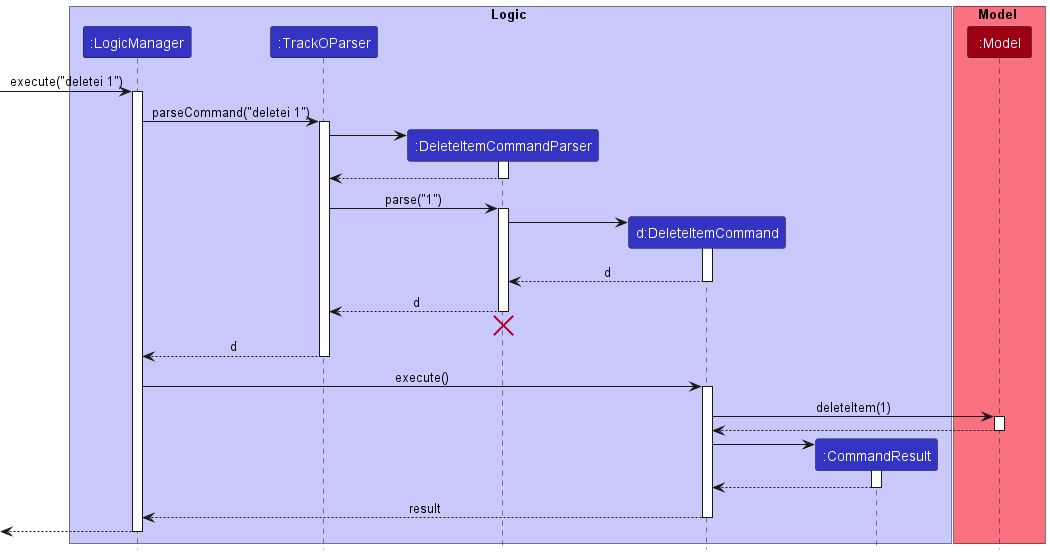

The diagram above was rendered by PlantUML. Its source (embedded in the PNG):
@startuml
!include style.puml

box Logic LOGIC_COLOR_T1
participant ":LogicManager" as LogicManager LOGIC_COLOR
participant ":TrackOParser" as TrackOParser LOGIC_COLOR
participant ":DeleteItemCommandParser" as DeleteItemCommandParser LOGIC_COLOR
participant "d:DeleteItemCommand" as DeleteItemCommand LOGIC_COLOR
participant ":CommandResult" as CommandResult LOGIC_COLOR
end box

box Model MODEL_COLOR_T1
participant ":Model" as Model MODEL_COLOR
end box

[-> LogicManager : execute("deletei 1")
activate LogicManager

LogicManager -> TrackOParser : parseCommand("deletei 1")
activate TrackOParser

create DeleteItemCommandParser
TrackOParser -> DeleteItemCommandParser
activate DeleteItemCommandParser

DeleteItemCommandParser --> TrackOParser
deactivate DeleteItemCommandParser

TrackOParser -> DeleteItemCommandParser : parse("1")
activate DeleteItemCommandParser

create DeleteItemCommand
DeleteItemCommandParser -> DeleteItemCommand
activate DeleteItemCommand

DeleteItemCommand --> DeleteItemCommandParser : d
deactivate DeleteItemCommand

DeleteItemCommandParser --> TrackOParser : d
deactivate DeleteItemCommandParser
'Hidden arrow to position the destroy marker below the end of the activation bar.
DeleteItemCommandParser -[hidden]-> TrackOParser
destroy DeleteItemCommandParser

TrackOParser --> LogicManager : d
deactivate TrackOParser

LogicManager -> DeleteItemCommand : execute()
activate DeleteItemCommand

DeleteItemCommand -> Model : deleteItem(1)
activate Model

Model --> DeleteItemCommand
deactivate Model

create CommandResult
DeleteItemCommand -> CommandResult
activate CommandResult

CommandResult --> DeleteItemCommand
deactivate CommandResult

DeleteItemCommand --> LogicManager : result
deactivate DeleteItemCommand

[<--LogicManager
deactivate LogicManager
@enduml